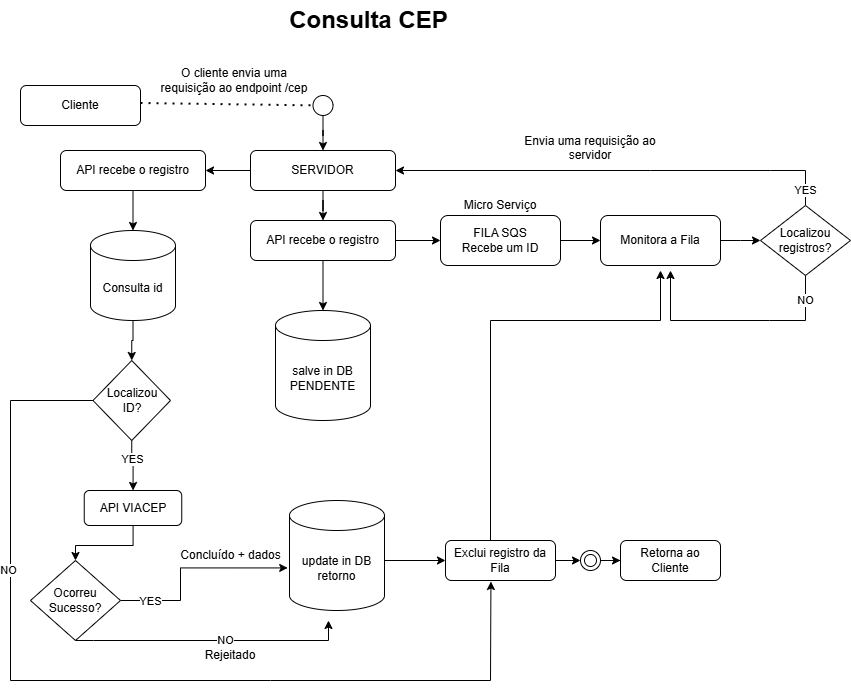

The diagram above was exported from draw.io. Its source (the exported page's mxGraphModel, read from the mxfile embedded in the PNG):
<mxGraphModel dx="741" dy="704" grid="1" gridSize="10" guides="1" tooltips="1" connect="1" arrows="1" fold="1" page="1" pageScale="1" pageWidth="827" pageHeight="1169" math="0" shadow="0">
  <root>
    <mxCell id="WIyWlLk6GJQsqaUBKTNV-0" />
    <mxCell id="WIyWlLk6GJQsqaUBKTNV-1" parent="WIyWlLk6GJQsqaUBKTNV-0" />
    <mxCell id="WIyWlLk6GJQsqaUBKTNV-3" value="Cliente" style="rounded=1;whiteSpace=wrap;html=1;fontSize=12;glass=0;strokeWidth=1;shadow=0;" parent="WIyWlLk6GJQsqaUBKTNV-1" vertex="1">
      <mxGeometry x="50" y="85" width="120" height="40" as="geometry" />
    </mxCell>
    <mxCell id="mQ3g0pV_HiPA-nWeDv2X-11" value="" style="edgeStyle=orthogonalEdgeStyle;rounded=0;orthogonalLoop=1;jettySize=auto;html=1;" edge="1" parent="WIyWlLk6GJQsqaUBKTNV-1" source="WIyWlLk6GJQsqaUBKTNV-7" target="mQ3g0pV_HiPA-nWeDv2X-10">
      <mxGeometry relative="1" as="geometry" />
    </mxCell>
    <mxCell id="mQ3g0pV_HiPA-nWeDv2X-14" style="edgeStyle=orthogonalEdgeStyle;rounded=0;orthogonalLoop=1;jettySize=auto;html=1;entryX=0;entryY=0.5;entryDx=0;entryDy=0;" edge="1" parent="WIyWlLk6GJQsqaUBKTNV-1" source="WIyWlLk6GJQsqaUBKTNV-7" target="mQ3g0pV_HiPA-nWeDv2X-12">
      <mxGeometry relative="1" as="geometry" />
    </mxCell>
    <mxCell id="WIyWlLk6GJQsqaUBKTNV-7" value="API recebe o registro" style="rounded=1;whiteSpace=wrap;html=1;fontSize=12;glass=0;strokeWidth=1;shadow=0;" parent="WIyWlLk6GJQsqaUBKTNV-1" vertex="1">
      <mxGeometry x="280" y="220" width="145" height="40" as="geometry" />
    </mxCell>
    <mxCell id="mQ3g0pV_HiPA-nWeDv2X-3" value="" style="endArrow=none;dashed=1;html=1;dashPattern=1 3;strokeWidth=2;rounded=0;exitX=1;exitY=0.5;exitDx=0;exitDy=0;" edge="1" parent="WIyWlLk6GJQsqaUBKTNV-1" source="mQ3g0pV_HiPA-nWeDv2X-27">
      <mxGeometry width="50" height="50" relative="1" as="geometry">
        <mxPoint x="170" y="102.5" as="sourcePoint" />
        <mxPoint x="360" y="103" as="targetPoint" />
      </mxGeometry>
    </mxCell>
    <mxCell id="mQ3g0pV_HiPA-nWeDv2X-10" value="salve in DB&lt;div&gt;PENDENTE&lt;/div&gt;" style="shape=cylinder3;whiteSpace=wrap;html=1;boundedLbl=1;backgroundOutline=1;size=15;" vertex="1" parent="WIyWlLk6GJQsqaUBKTNV-1">
      <mxGeometry x="305" y="310" width="95" height="110" as="geometry" />
    </mxCell>
    <mxCell id="mQ3g0pV_HiPA-nWeDv2X-20" style="edgeStyle=orthogonalEdgeStyle;rounded=0;orthogonalLoop=1;jettySize=auto;html=1;" edge="1" parent="WIyWlLk6GJQsqaUBKTNV-1" source="mQ3g0pV_HiPA-nWeDv2X-12" target="mQ3g0pV_HiPA-nWeDv2X-19">
      <mxGeometry relative="1" as="geometry" />
    </mxCell>
    <mxCell id="mQ3g0pV_HiPA-nWeDv2X-12" value="FILA SQS&lt;br&gt;Recebe um ID" style="rounded=1;whiteSpace=wrap;html=1;" vertex="1" parent="WIyWlLk6GJQsqaUBKTNV-1">
      <mxGeometry x="470" y="215" width="120" height="50" as="geometry" />
    </mxCell>
    <mxCell id="mQ3g0pV_HiPA-nWeDv2X-15" value="Micro Serviço" style="text;html=1;align=center;verticalAlign=middle;whiteSpace=wrap;rounded=0;" vertex="1" parent="WIyWlLk6GJQsqaUBKTNV-1">
      <mxGeometry x="490" y="190" width="80" height="30" as="geometry" />
    </mxCell>
    <mxCell id="mQ3g0pV_HiPA-nWeDv2X-67" style="edgeStyle=orthogonalEdgeStyle;rounded=0;orthogonalLoop=1;jettySize=auto;html=1;" edge="1" parent="WIyWlLk6GJQsqaUBKTNV-1" source="mQ3g0pV_HiPA-nWeDv2X-19">
      <mxGeometry relative="1" as="geometry">
        <mxPoint x="790" y="240" as="targetPoint" />
      </mxGeometry>
    </mxCell>
    <mxCell id="mQ3g0pV_HiPA-nWeDv2X-19" value="Monitora a Fila" style="rounded=1;whiteSpace=wrap;html=1;" vertex="1" parent="WIyWlLk6GJQsqaUBKTNV-1">
      <mxGeometry x="630" y="215" width="120" height="50" as="geometry" />
    </mxCell>
    <mxCell id="mQ3g0pV_HiPA-nWeDv2X-21" value="" style="endArrow=classic;html=1;rounded=0;" edge="1" parent="WIyWlLk6GJQsqaUBKTNV-1" source="mQ3g0pV_HiPA-nWeDv2X-16">
      <mxGeometry width="50" height="50" relative="1" as="geometry">
        <mxPoint x="680" y="210" as="sourcePoint" />
        <mxPoint x="340" y="170" as="targetPoint" />
        <Array as="points" />
      </mxGeometry>
    </mxCell>
    <mxCell id="mQ3g0pV_HiPA-nWeDv2X-22" value="Envia uma requisição ao servidor&lt;div&gt;&lt;br&gt;&lt;/div&gt;" style="text;html=1;align=center;verticalAlign=middle;whiteSpace=wrap;rounded=0;" vertex="1" parent="WIyWlLk6GJQsqaUBKTNV-1">
      <mxGeometry x="550" y="140" width="140" height="30" as="geometry" />
    </mxCell>
    <mxCell id="mQ3g0pV_HiPA-nWeDv2X-33" value="" style="edgeStyle=orthogonalEdgeStyle;rounded=0;orthogonalLoop=1;jettySize=auto;html=1;" edge="1" parent="WIyWlLk6GJQsqaUBKTNV-1" source="mQ3g0pV_HiPA-nWeDv2X-24" target="mQ3g0pV_HiPA-nWeDv2X-32">
      <mxGeometry relative="1" as="geometry" />
    </mxCell>
    <mxCell id="mQ3g0pV_HiPA-nWeDv2X-24" value="API recebe o registro" style="rounded=1;whiteSpace=wrap;html=1;fontSize=12;glass=0;strokeWidth=1;shadow=0;" vertex="1" parent="WIyWlLk6GJQsqaUBKTNV-1">
      <mxGeometry x="90" y="150" width="145" height="40" as="geometry" />
    </mxCell>
    <mxCell id="mQ3g0pV_HiPA-nWeDv2X-25" value="" style="endArrow=classic;html=1;rounded=0;exitX=0.5;exitY=0;exitDx=0;exitDy=0;" edge="1" parent="WIyWlLk6GJQsqaUBKTNV-1" source="mQ3g0pV_HiPA-nWeDv2X-66" target="mQ3g0pV_HiPA-nWeDv2X-16">
      <mxGeometry width="50" height="50" relative="1" as="geometry">
        <mxPoint x="680" y="210" as="sourcePoint" />
        <mxPoint x="340" y="170" as="targetPoint" />
        <Array as="points">
          <mxPoint x="835" y="170" />
          <mxPoint x="800" y="170" />
          <mxPoint x="680" y="170" />
        </Array>
      </mxGeometry>
    </mxCell>
    <mxCell id="mQ3g0pV_HiPA-nWeDv2X-74" value="YES" style="edgeLabel;html=1;align=center;verticalAlign=middle;resizable=0;points=[];" vertex="1" connectable="0" parent="mQ3g0pV_HiPA-nWeDv2X-25">
      <mxGeometry x="-0.8656" y="-1" relative="1" as="geometry">
        <mxPoint x="-1" y="15" as="offset" />
      </mxGeometry>
    </mxCell>
    <mxCell id="mQ3g0pV_HiPA-nWeDv2X-30" value="" style="edgeStyle=orthogonalEdgeStyle;rounded=0;orthogonalLoop=1;jettySize=auto;html=1;" edge="1" parent="WIyWlLk6GJQsqaUBKTNV-1" source="mQ3g0pV_HiPA-nWeDv2X-16" target="WIyWlLk6GJQsqaUBKTNV-7">
      <mxGeometry relative="1" as="geometry" />
    </mxCell>
    <mxCell id="mQ3g0pV_HiPA-nWeDv2X-31" value="" style="edgeStyle=orthogonalEdgeStyle;rounded=0;orthogonalLoop=1;jettySize=auto;html=1;" edge="1" parent="WIyWlLk6GJQsqaUBKTNV-1" source="mQ3g0pV_HiPA-nWeDv2X-16" target="mQ3g0pV_HiPA-nWeDv2X-24">
      <mxGeometry relative="1" as="geometry" />
    </mxCell>
    <mxCell id="mQ3g0pV_HiPA-nWeDv2X-16" value="SERVIDOR" style="rounded=1;whiteSpace=wrap;html=1;fontSize=12;glass=0;strokeWidth=1;shadow=0;" vertex="1" parent="WIyWlLk6GJQsqaUBKTNV-1">
      <mxGeometry x="280" y="150" width="145" height="40" as="geometry" />
    </mxCell>
    <mxCell id="mQ3g0pV_HiPA-nWeDv2X-28" value="" style="endArrow=none;dashed=1;html=1;dashPattern=1 3;strokeWidth=2;rounded=0;exitX=1;exitY=0.5;exitDx=0;exitDy=0;" edge="1" parent="WIyWlLk6GJQsqaUBKTNV-1" target="mQ3g0pV_HiPA-nWeDv2X-27">
      <mxGeometry width="50" height="50" relative="1" as="geometry">
        <mxPoint x="170" y="102.5" as="sourcePoint" />
        <mxPoint x="360" y="103" as="targetPoint" />
      </mxGeometry>
    </mxCell>
    <mxCell id="mQ3g0pV_HiPA-nWeDv2X-29" value="" style="edgeStyle=orthogonalEdgeStyle;rounded=0;orthogonalLoop=1;jettySize=auto;html=1;" edge="1" parent="WIyWlLk6GJQsqaUBKTNV-1" source="mQ3g0pV_HiPA-nWeDv2X-27" target="mQ3g0pV_HiPA-nWeDv2X-16">
      <mxGeometry relative="1" as="geometry" />
    </mxCell>
    <mxCell id="mQ3g0pV_HiPA-nWeDv2X-27" value="" style="ellipse;whiteSpace=wrap;html=1;aspect=fixed;" vertex="1" parent="WIyWlLk6GJQsqaUBKTNV-1">
      <mxGeometry x="342.5" y="95" width="20" height="20" as="geometry" />
    </mxCell>
    <mxCell id="mQ3g0pV_HiPA-nWeDv2X-35" value="" style="edgeStyle=orthogonalEdgeStyle;rounded=0;orthogonalLoop=1;jettySize=auto;html=1;" edge="1" parent="WIyWlLk6GJQsqaUBKTNV-1" source="mQ3g0pV_HiPA-nWeDv2X-32" target="mQ3g0pV_HiPA-nWeDv2X-34">
      <mxGeometry relative="1" as="geometry" />
    </mxCell>
    <mxCell id="mQ3g0pV_HiPA-nWeDv2X-32" value="Consulta id" style="shape=cylinder3;whiteSpace=wrap;html=1;boundedLbl=1;backgroundOutline=1;size=15;" vertex="1" parent="WIyWlLk6GJQsqaUBKTNV-1">
      <mxGeometry x="120" y="230" width="85" height="90" as="geometry" />
    </mxCell>
    <mxCell id="mQ3g0pV_HiPA-nWeDv2X-41" value="" style="edgeStyle=orthogonalEdgeStyle;rounded=0;orthogonalLoop=1;jettySize=auto;html=1;" edge="1" parent="WIyWlLk6GJQsqaUBKTNV-1" source="mQ3g0pV_HiPA-nWeDv2X-34" target="mQ3g0pV_HiPA-nWeDv2X-40">
      <mxGeometry relative="1" as="geometry">
        <mxPoint x="163" y="380" as="sourcePoint" />
      </mxGeometry>
    </mxCell>
    <mxCell id="mQ3g0pV_HiPA-nWeDv2X-98" value="YES" style="edgeLabel;html=1;align=center;verticalAlign=middle;resizable=0;points=[];" vertex="1" connectable="0" parent="mQ3g0pV_HiPA-nWeDv2X-41">
      <mxGeometry x="-0.2957" relative="1" as="geometry">
        <mxPoint as="offset" />
      </mxGeometry>
    </mxCell>
    <mxCell id="mQ3g0pV_HiPA-nWeDv2X-46" value="" style="edgeStyle=orthogonalEdgeStyle;rounded=0;orthogonalLoop=1;jettySize=auto;html=1;entryX=0.5;entryY=0;entryDx=0;entryDy=0;" edge="1" parent="WIyWlLk6GJQsqaUBKTNV-1" source="mQ3g0pV_HiPA-nWeDv2X-40" target="mQ3g0pV_HiPA-nWeDv2X-47">
      <mxGeometry relative="1" as="geometry">
        <mxPoint x="91.30000000000018" y="565.0714285714289" as="targetPoint" />
      </mxGeometry>
    </mxCell>
    <mxCell id="mQ3g0pV_HiPA-nWeDv2X-40" value="API VIACEP" style="rounded=1;whiteSpace=wrap;html=1;" vertex="1" parent="WIyWlLk6GJQsqaUBKTNV-1">
      <mxGeometry x="113.75" y="490" width="97.5" height="35" as="geometry" />
    </mxCell>
    <mxCell id="mQ3g0pV_HiPA-nWeDv2X-43" value="update in DB&lt;br&gt;retorno" style="shape=cylinder3;whiteSpace=wrap;html=1;boundedLbl=1;backgroundOutline=1;size=15;" vertex="1" parent="WIyWlLk6GJQsqaUBKTNV-1">
      <mxGeometry x="319" y="500" width="95" height="110" as="geometry" />
    </mxCell>
    <mxCell id="mQ3g0pV_HiPA-nWeDv2X-54" style="edgeStyle=orthogonalEdgeStyle;rounded=0;orthogonalLoop=1;jettySize=auto;html=1;entryX=-0.019;entryY=0.613;entryDx=0;entryDy=0;entryPerimeter=0;" edge="1" parent="WIyWlLk6GJQsqaUBKTNV-1" source="mQ3g0pV_HiPA-nWeDv2X-47" target="mQ3g0pV_HiPA-nWeDv2X-43">
      <mxGeometry relative="1" as="geometry">
        <mxPoint x="300" y="570" as="targetPoint" />
        <Array as="points">
          <mxPoint x="210" y="600" />
          <mxPoint x="210" y="567" />
        </Array>
      </mxGeometry>
    </mxCell>
    <mxCell id="mQ3g0pV_HiPA-nWeDv2X-55" value="YES" style="edgeLabel;html=1;align=center;verticalAlign=middle;resizable=0;points=[];" vertex="1" connectable="0" parent="mQ3g0pV_HiPA-nWeDv2X-54">
      <mxGeometry x="0.0225" y="1" relative="1" as="geometry">
        <mxPoint x="-40" y="34" as="offset" />
      </mxGeometry>
    </mxCell>
    <mxCell id="mQ3g0pV_HiPA-nWeDv2X-47" value="Ocorreu&lt;div&gt;Sucesso?&lt;/div&gt;" style="rhombus;whiteSpace=wrap;html=1;" vertex="1" parent="WIyWlLk6GJQsqaUBKTNV-1">
      <mxGeometry x="60" y="560" width="90" height="80" as="geometry" />
    </mxCell>
    <mxCell id="mQ3g0pV_HiPA-nWeDv2X-52" value="Concluído + dados" style="text;html=1;align=center;verticalAlign=middle;whiteSpace=wrap;rounded=0;" vertex="1" parent="WIyWlLk6GJQsqaUBKTNV-1">
      <mxGeometry x="205.5" y="545" width="109" height="20" as="geometry" />
    </mxCell>
    <mxCell id="mQ3g0pV_HiPA-nWeDv2X-57" value="" style="endArrow=classic;html=1;rounded=0;exitX=0.5;exitY=1;exitDx=0;exitDy=0;" edge="1" parent="WIyWlLk6GJQsqaUBKTNV-1" source="mQ3g0pV_HiPA-nWeDv2X-47">
      <mxGeometry width="50" height="50" relative="1" as="geometry">
        <mxPoint x="607.5" y="660" as="sourcePoint" />
        <mxPoint x="358" y="620" as="targetPoint" />
        <Array as="points">
          <mxPoint x="123" y="640" />
          <mxPoint x="358" y="640" />
        </Array>
      </mxGeometry>
    </mxCell>
    <mxCell id="mQ3g0pV_HiPA-nWeDv2X-58" value="NO" style="edgeLabel;html=1;align=center;verticalAlign=middle;resizable=0;points=[];" vertex="1" connectable="0" parent="mQ3g0pV_HiPA-nWeDv2X-57">
      <mxGeometry x="0.1008" relative="1" as="geometry">
        <mxPoint as="offset" />
      </mxGeometry>
    </mxCell>
    <mxCell id="mQ3g0pV_HiPA-nWeDv2X-59" value="Rejeitado" style="text;html=1;align=center;verticalAlign=middle;whiteSpace=wrap;rounded=0;" vertex="1" parent="WIyWlLk6GJQsqaUBKTNV-1">
      <mxGeometry x="230" y="640" width="60" height="30" as="geometry" />
    </mxCell>
    <mxCell id="mQ3g0pV_HiPA-nWeDv2X-60" value="" style="endArrow=classic;html=1;rounded=0;" edge="1" parent="WIyWlLk6GJQsqaUBKTNV-1" source="mQ3g0pV_HiPA-nWeDv2X-78">
      <mxGeometry width="50" height="50" relative="1" as="geometry">
        <mxPoint x="414" y="560" as="sourcePoint" />
        <mxPoint x="560" y="560" as="targetPoint" />
        <Array as="points">
          <mxPoint x="520" y="560" />
        </Array>
      </mxGeometry>
    </mxCell>
    <mxCell id="mQ3g0pV_HiPA-nWeDv2X-66" value="Localizou&lt;div&gt;registros?&lt;/div&gt;" style="rhombus;whiteSpace=wrap;html=1;" vertex="1" parent="WIyWlLk6GJQsqaUBKTNV-1">
      <mxGeometry x="790" y="205" width="90" height="70" as="geometry" />
    </mxCell>
    <mxCell id="mQ3g0pV_HiPA-nWeDv2X-76" value="" style="endArrow=classic;html=1;rounded=0;exitX=0.5;exitY=1;exitDx=0;exitDy=0;" edge="1" parent="WIyWlLk6GJQsqaUBKTNV-1" source="mQ3g0pV_HiPA-nWeDv2X-66">
      <mxGeometry width="50" height="50" relative="1" as="geometry">
        <mxPoint x="700" y="320" as="sourcePoint" />
        <mxPoint x="700" y="270" as="targetPoint" />
        <Array as="points">
          <mxPoint x="835" y="320" />
          <mxPoint x="799" y="320" />
          <mxPoint x="700" y="320" />
        </Array>
      </mxGeometry>
    </mxCell>
    <mxCell id="mQ3g0pV_HiPA-nWeDv2X-77" value="NO" style="edgeLabel;html=1;align=center;verticalAlign=middle;resizable=0;points=[];" vertex="1" connectable="0" parent="mQ3g0pV_HiPA-nWeDv2X-76">
      <mxGeometry x="-0.6821" y="2" relative="1" as="geometry">
        <mxPoint x="-2" y="-12" as="offset" />
      </mxGeometry>
    </mxCell>
    <mxCell id="mQ3g0pV_HiPA-nWeDv2X-79" value="" style="endArrow=classic;html=1;rounded=0;" edge="1" parent="WIyWlLk6GJQsqaUBKTNV-1" target="mQ3g0pV_HiPA-nWeDv2X-78">
      <mxGeometry width="50" height="50" relative="1" as="geometry">
        <mxPoint x="414" y="560" as="sourcePoint" />
        <mxPoint x="560" y="560" as="targetPoint" />
        <Array as="points" />
      </mxGeometry>
    </mxCell>
    <mxCell id="mQ3g0pV_HiPA-nWeDv2X-82" value="" style="edgeStyle=orthogonalEdgeStyle;rounded=0;orthogonalLoop=1;jettySize=auto;html=1;" edge="1" parent="WIyWlLk6GJQsqaUBKTNV-1" source="mQ3g0pV_HiPA-nWeDv2X-94" target="mQ3g0pV_HiPA-nWeDv2X-81">
      <mxGeometry relative="1" as="geometry" />
    </mxCell>
    <mxCell id="mQ3g0pV_HiPA-nWeDv2X-78" value="Exclui registro da Fila" style="rounded=1;whiteSpace=wrap;html=1;" vertex="1" parent="WIyWlLk6GJQsqaUBKTNV-1">
      <mxGeometry x="475" y="540" width="110" height="40" as="geometry" />
    </mxCell>
    <mxCell id="mQ3g0pV_HiPA-nWeDv2X-81" value="Retorna ao Cliente" style="rounded=1;whiteSpace=wrap;html=1;" vertex="1" parent="WIyWlLk6GJQsqaUBKTNV-1">
      <mxGeometry x="650" y="540" width="100" height="40" as="geometry" />
    </mxCell>
    <mxCell id="mQ3g0pV_HiPA-nWeDv2X-83" value="" style="endArrow=classic;html=1;rounded=0;" edge="1" parent="WIyWlLk6GJQsqaUBKTNV-1">
      <mxGeometry width="50" height="50" relative="1" as="geometry">
        <mxPoint x="520" y="540" as="sourcePoint" />
        <mxPoint x="690" y="270" as="targetPoint" />
        <Array as="points">
          <mxPoint x="520" y="320" />
          <mxPoint x="690" y="320" />
        </Array>
      </mxGeometry>
    </mxCell>
    <mxCell id="mQ3g0pV_HiPA-nWeDv2X-88" value="" style="endArrow=classic;html=1;rounded=0;entryX=0.413;entryY=1.025;entryDx=0;entryDy=0;entryPerimeter=0;exitX=0;exitY=0.5;exitDx=0;exitDy=0;" edge="1" parent="WIyWlLk6GJQsqaUBKTNV-1" source="mQ3g0pV_HiPA-nWeDv2X-34" target="mQ3g0pV_HiPA-nWeDv2X-78">
      <mxGeometry width="50" height="50" relative="1" as="geometry">
        <mxPoint x="150" y="360" as="sourcePoint" />
        <mxPoint x="10" y="360" as="targetPoint" />
        <Array as="points">
          <mxPoint x="40" y="400" />
          <mxPoint x="40" y="680" />
          <mxPoint x="300" y="680" />
          <mxPoint x="520" y="680" />
        </Array>
      </mxGeometry>
    </mxCell>
    <mxCell id="mQ3g0pV_HiPA-nWeDv2X-90" value="NO" style="edgeLabel;html=1;align=center;verticalAlign=middle;resizable=0;points=[];" vertex="1" connectable="0" parent="mQ3g0pV_HiPA-nWeDv2X-88">
      <mxGeometry x="-0.4632" y="-2" relative="1" as="geometry">
        <mxPoint as="offset" />
      </mxGeometry>
    </mxCell>
    <mxCell id="mQ3g0pV_HiPA-nWeDv2X-91" value="&lt;span style=&quot;text-align: left;&quot;&gt;O cliente envia uma requisição ao endpoint /cep&lt;/span&gt;" style="text;html=1;align=center;verticalAlign=middle;whiteSpace=wrap;rounded=0;" vertex="1" parent="WIyWlLk6GJQsqaUBKTNV-1">
      <mxGeometry x="185" y="65" width="157.5" height="30" as="geometry" />
    </mxCell>
    <mxCell id="mQ3g0pV_HiPA-nWeDv2X-92" value="Consulta CEP" style="text;strokeColor=none;fillColor=none;html=1;fontSize=24;fontStyle=1;verticalAlign=middle;align=center;" vertex="1" parent="WIyWlLk6GJQsqaUBKTNV-1">
      <mxGeometry x="319" width="157.5" height="40" as="geometry" />
    </mxCell>
    <mxCell id="mQ3g0pV_HiPA-nWeDv2X-95" value="" style="edgeStyle=orthogonalEdgeStyle;rounded=0;orthogonalLoop=1;jettySize=auto;html=1;" edge="1" parent="WIyWlLk6GJQsqaUBKTNV-1" source="mQ3g0pV_HiPA-nWeDv2X-78" target="mQ3g0pV_HiPA-nWeDv2X-94">
      <mxGeometry relative="1" as="geometry">
        <mxPoint x="585" y="560" as="sourcePoint" />
        <mxPoint x="650" y="560" as="targetPoint" />
      </mxGeometry>
    </mxCell>
    <mxCell id="mQ3g0pV_HiPA-nWeDv2X-94" value="" style="ellipse;shape=doubleEllipse;whiteSpace=wrap;html=1;aspect=fixed;" vertex="1" parent="WIyWlLk6GJQsqaUBKTNV-1">
      <mxGeometry x="610" y="550" width="20" height="20" as="geometry" />
    </mxCell>
    <mxCell id="mQ3g0pV_HiPA-nWeDv2X-34" value="&amp;nbsp;Localizou&amp;nbsp;&lt;div&gt;ID?&lt;/div&gt;" style="rhombus;whiteSpace=wrap;html=1;" vertex="1" parent="WIyWlLk6GJQsqaUBKTNV-1">
      <mxGeometry x="122.5" y="360" width="77.5" height="80" as="geometry" />
    </mxCell>
  </root>
</mxGraphModel>